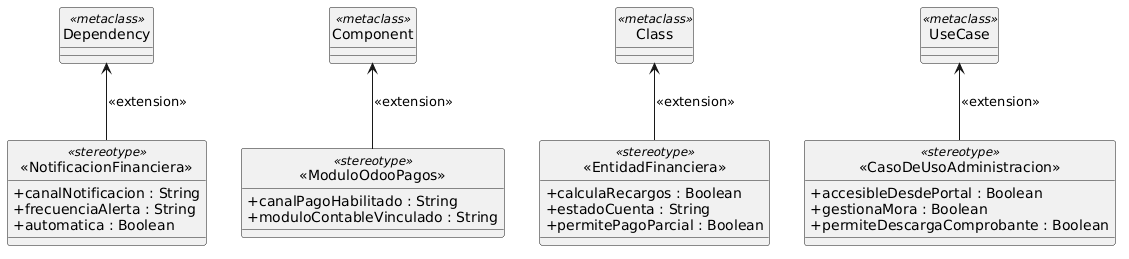

The diagram above was rendered by PlantUML. Its source (embedded in the PNG):
@startuml
hide circle
skinparam classAttributeIconSize 0

' Metaclases Estándar UML
class "UseCase" <<metaclass>>
class "Class" <<metaclass>>
class "Component" <<metaclass>>
class "Dependency" <<metaclass>>

' Estereotipos del Perfil de Administración
class "<<CasoDeUsoAdministracion>>" <<stereotype>> {
  + accesibleDesdePortal : Boolean
  + gestionaMora : Boolean
  + permiteDescargaComprobante : Boolean
}

class "<<EntidadFinanciera>>" <<stereotype>> {
  + calculaRecargos : Boolean
  + estadoCuenta : String
  + permitePagoParcial : Boolean
}

class "<<ModuloOdooPagos>>" <<stereotype>> {
  + canalPagoHabilitado : String
  + moduloContableVinculado : String
}

class "<<NotificacionFinanciera>>" <<stereotype>> {
  + canalNotificacion : String
  + frecuenciaAlerta : String
  + automatica : Boolean
}

' Extensiones
"<<CasoDeUsoAdministracion>>" -up-> "UseCase" : <<extension>>
"<<EntidadFinanciera>>" -up-> "Class" : <<extension>>
"<<ModuloOdooPagos>>" -up-> "Component" : <<extension>>
"<<NotificacionFinanciera>>" -up-> "Dependency" : <<extension>>
@enduml